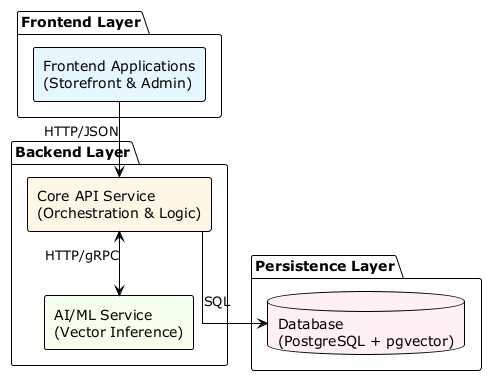

The diagram above was rendered by PlantUML. Its source (embedded in the PNG):
@startuml system-architecture
!theme plain
skinparam componentStyle rectangle
skinparam linetype ortho

package "Frontend Layer" {
    component "Frontend Applications\n(Storefront & Admin)" as Frontend #e6f7ff
}

package "Backend Layer" {
    component "Core API Service\n(Orchestration & Logic)" as API #fff7e6
    component "AI/ML Service\n(Vector Inference)" as ML #f6ffed
}

package "Persistence Layer" {
    database "Database\n(PostgreSQL + pgvector)" as DB #fff0f6
}

Frontend --> API : HTTP/JSON
API <--> ML : HTTP/gRPC
API --> DB : SQL

@enduml